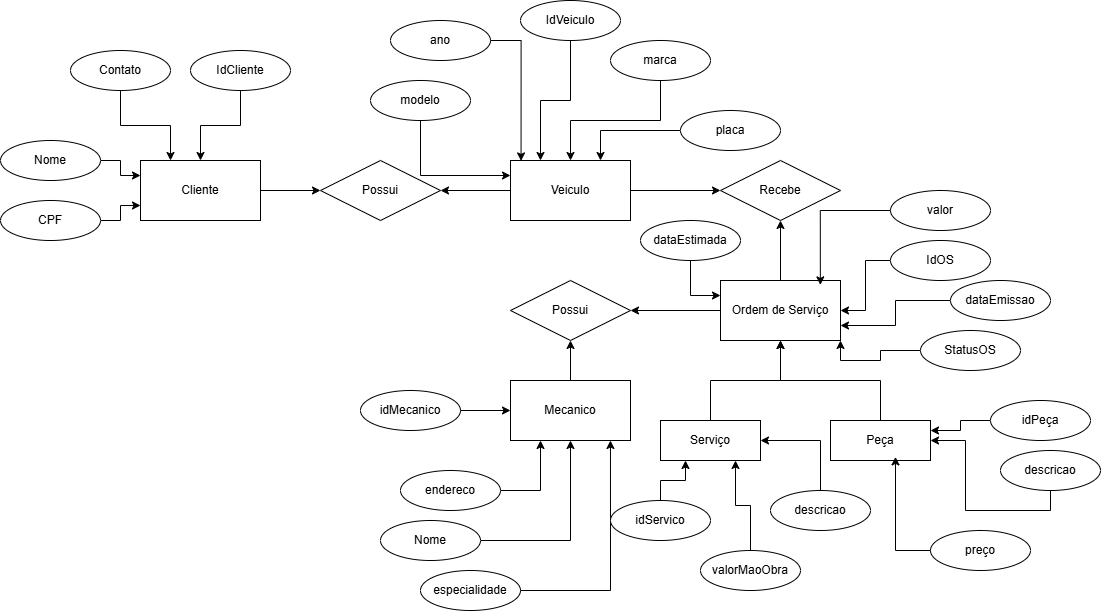

The diagram above was exported from draw.io. Its source (the exported page's mxGraphModel, read from the mxfile embedded in the PNG):
<mxGraphModel dx="1877" dy="1726" grid="1" gridSize="10" guides="1" tooltips="1" connect="1" arrows="1" fold="1" page="1" pageScale="1" pageWidth="827" pageHeight="1169" math="0" shadow="0">
  <root>
    <mxCell id="0" />
    <mxCell id="1" parent="0" />
    <mxCell id="AKMnLNboluOUYQBTfOU4-8" value="" style="edgeStyle=orthogonalEdgeStyle;rounded=0;orthogonalLoop=1;jettySize=auto;html=1;" edge="1" parent="1" source="AKMnLNboluOUYQBTfOU4-1" target="AKMnLNboluOUYQBTfOU4-5">
      <mxGeometry relative="1" as="geometry" />
    </mxCell>
    <mxCell id="AKMnLNboluOUYQBTfOU4-1" value="Cliente" style="rounded=0;whiteSpace=wrap;html=1;" vertex="1" parent="1">
      <mxGeometry x="60" y="130" width="120" height="60" as="geometry" />
    </mxCell>
    <mxCell id="AKMnLNboluOUYQBTfOU4-9" value="" style="edgeStyle=orthogonalEdgeStyle;rounded=0;orthogonalLoop=1;jettySize=auto;html=1;" edge="1" parent="1" source="AKMnLNboluOUYQBTfOU4-2" target="AKMnLNboluOUYQBTfOU4-5">
      <mxGeometry relative="1" as="geometry" />
    </mxCell>
    <mxCell id="AKMnLNboluOUYQBTfOU4-14" value="" style="edgeStyle=orthogonalEdgeStyle;rounded=0;orthogonalLoop=1;jettySize=auto;html=1;" edge="1" parent="1" source="AKMnLNboluOUYQBTfOU4-2" target="AKMnLNboluOUYQBTfOU4-13">
      <mxGeometry relative="1" as="geometry" />
    </mxCell>
    <mxCell id="AKMnLNboluOUYQBTfOU4-2" value="Veiculo" style="rounded=0;whiteSpace=wrap;html=1;" vertex="1" parent="1">
      <mxGeometry x="430" y="130" width="120" height="60" as="geometry" />
    </mxCell>
    <mxCell id="AKMnLNboluOUYQBTfOU4-12" value="" style="edgeStyle=orthogonalEdgeStyle;rounded=0;orthogonalLoop=1;jettySize=auto;html=1;" edge="1" parent="1" source="AKMnLNboluOUYQBTfOU4-3" target="AKMnLNboluOUYQBTfOU4-10">
      <mxGeometry relative="1" as="geometry" />
    </mxCell>
    <mxCell id="AKMnLNboluOUYQBTfOU4-3" value="Mecanico" style="rounded=0;whiteSpace=wrap;html=1;" vertex="1" parent="1">
      <mxGeometry x="430" y="350" width="120" height="60" as="geometry" />
    </mxCell>
    <mxCell id="AKMnLNboluOUYQBTfOU4-15" value="" style="edgeStyle=orthogonalEdgeStyle;rounded=0;orthogonalLoop=1;jettySize=auto;html=1;" edge="1" parent="1" source="AKMnLNboluOUYQBTfOU4-4" target="AKMnLNboluOUYQBTfOU4-13">
      <mxGeometry relative="1" as="geometry" />
    </mxCell>
    <mxCell id="AKMnLNboluOUYQBTfOU4-53" style="edgeStyle=orthogonalEdgeStyle;rounded=0;orthogonalLoop=1;jettySize=auto;html=1;entryX=1;entryY=0.5;entryDx=0;entryDy=0;" edge="1" parent="1" source="AKMnLNboluOUYQBTfOU4-4" target="AKMnLNboluOUYQBTfOU4-10">
      <mxGeometry relative="1" as="geometry" />
    </mxCell>
    <mxCell id="AKMnLNboluOUYQBTfOU4-4" value="Ordem de Serviço" style="rounded=0;whiteSpace=wrap;html=1;" vertex="1" parent="1">
      <mxGeometry x="640" y="250" width="120" height="60" as="geometry" />
    </mxCell>
    <mxCell id="AKMnLNboluOUYQBTfOU4-5" value="Possui" style="shape=rhombus;perimeter=rhombusPerimeter;whiteSpace=wrap;html=1;align=center;" vertex="1" parent="1">
      <mxGeometry x="240" y="130" width="120" height="60" as="geometry" />
    </mxCell>
    <mxCell id="AKMnLNboluOUYQBTfOU4-10" value="Possui" style="shape=rhombus;perimeter=rhombusPerimeter;whiteSpace=wrap;html=1;align=center;" vertex="1" parent="1">
      <mxGeometry x="430" y="250" width="120" height="60" as="geometry" />
    </mxCell>
    <mxCell id="AKMnLNboluOUYQBTfOU4-13" value="Recebe" style="shape=rhombus;perimeter=rhombusPerimeter;whiteSpace=wrap;html=1;align=center;" vertex="1" parent="1">
      <mxGeometry x="640" y="130" width="120" height="60" as="geometry" />
    </mxCell>
    <mxCell id="AKMnLNboluOUYQBTfOU4-34" style="edgeStyle=orthogonalEdgeStyle;rounded=0;orthogonalLoop=1;jettySize=auto;html=1;entryX=0;entryY=0.25;entryDx=0;entryDy=0;" edge="1" parent="1" source="AKMnLNboluOUYQBTfOU4-16" target="AKMnLNboluOUYQBTfOU4-1">
      <mxGeometry relative="1" as="geometry" />
    </mxCell>
    <mxCell id="AKMnLNboluOUYQBTfOU4-16" value="Nome" style="ellipse;whiteSpace=wrap;html=1;align=center;" vertex="1" parent="1">
      <mxGeometry x="-80" y="110" width="100" height="40" as="geometry" />
    </mxCell>
    <mxCell id="AKMnLNboluOUYQBTfOU4-30" value="" style="edgeStyle=orthogonalEdgeStyle;rounded=0;orthogonalLoop=1;jettySize=auto;html=1;entryX=0.25;entryY=0;entryDx=0;entryDy=0;" edge="1" parent="1" source="AKMnLNboluOUYQBTfOU4-17" target="AKMnLNboluOUYQBTfOU4-1">
      <mxGeometry relative="1" as="geometry" />
    </mxCell>
    <mxCell id="AKMnLNboluOUYQBTfOU4-17" value="Contato" style="ellipse;whiteSpace=wrap;html=1;align=center;" vertex="1" parent="1">
      <mxGeometry x="-10" y="20" width="100" height="40" as="geometry" />
    </mxCell>
    <mxCell id="AKMnLNboluOUYQBTfOU4-29" value="" style="edgeStyle=orthogonalEdgeStyle;rounded=0;orthogonalLoop=1;jettySize=auto;html=1;" edge="1" parent="1" source="AKMnLNboluOUYQBTfOU4-18" target="AKMnLNboluOUYQBTfOU4-1">
      <mxGeometry relative="1" as="geometry" />
    </mxCell>
    <mxCell id="AKMnLNboluOUYQBTfOU4-18" value="IdCliente" style="ellipse;whiteSpace=wrap;html=1;align=center;" vertex="1" parent="1">
      <mxGeometry x="110" y="20" width="100" height="40" as="geometry" />
    </mxCell>
    <mxCell id="AKMnLNboluOUYQBTfOU4-35" style="edgeStyle=orthogonalEdgeStyle;rounded=0;orthogonalLoop=1;jettySize=auto;html=1;entryX=0;entryY=0.75;entryDx=0;entryDy=0;" edge="1" parent="1" source="AKMnLNboluOUYQBTfOU4-19" target="AKMnLNboluOUYQBTfOU4-1">
      <mxGeometry relative="1" as="geometry" />
    </mxCell>
    <mxCell id="AKMnLNboluOUYQBTfOU4-19" value="CPF" style="ellipse;whiteSpace=wrap;html=1;align=center;" vertex="1" parent="1">
      <mxGeometry x="-80" y="170" width="100" height="40" as="geometry" />
    </mxCell>
    <mxCell id="AKMnLNboluOUYQBTfOU4-38" style="edgeStyle=orthogonalEdgeStyle;rounded=0;orthogonalLoop=1;jettySize=auto;html=1;entryX=0.25;entryY=0;entryDx=0;entryDy=0;" edge="1" parent="1" source="AKMnLNboluOUYQBTfOU4-20" target="AKMnLNboluOUYQBTfOU4-2">
      <mxGeometry relative="1" as="geometry" />
    </mxCell>
    <mxCell id="AKMnLNboluOUYQBTfOU4-20" value="IdVeiculo" style="ellipse;whiteSpace=wrap;html=1;align=center;" vertex="1" parent="1">
      <mxGeometry x="440" y="-30" width="100" height="40" as="geometry" />
    </mxCell>
    <mxCell id="AKMnLNboluOUYQBTfOU4-37" style="edgeStyle=orthogonalEdgeStyle;rounded=0;orthogonalLoop=1;jettySize=auto;html=1;entryX=0;entryY=0.25;entryDx=0;entryDy=0;exitX=0.5;exitY=1;exitDx=0;exitDy=0;" edge="1" parent="1" source="AKMnLNboluOUYQBTfOU4-21" target="AKMnLNboluOUYQBTfOU4-2">
      <mxGeometry relative="1" as="geometry" />
    </mxCell>
    <mxCell id="AKMnLNboluOUYQBTfOU4-21" value="modelo" style="ellipse;whiteSpace=wrap;html=1;align=center;" vertex="1" parent="1">
      <mxGeometry x="290" y="50" width="100" height="40" as="geometry" />
    </mxCell>
    <mxCell id="AKMnLNboluOUYQBTfOU4-39" style="edgeStyle=orthogonalEdgeStyle;rounded=0;orthogonalLoop=1;jettySize=auto;html=1;entryX=0.5;entryY=0;entryDx=0;entryDy=0;" edge="1" parent="1" source="AKMnLNboluOUYQBTfOU4-22" target="AKMnLNboluOUYQBTfOU4-2">
      <mxGeometry relative="1" as="geometry" />
    </mxCell>
    <mxCell id="AKMnLNboluOUYQBTfOU4-22" value="marca" style="ellipse;whiteSpace=wrap;html=1;align=center;" vertex="1" parent="1">
      <mxGeometry x="530" y="10" width="100" height="40" as="geometry" />
    </mxCell>
    <mxCell id="AKMnLNboluOUYQBTfOU4-40" style="edgeStyle=orthogonalEdgeStyle;rounded=0;orthogonalLoop=1;jettySize=auto;html=1;entryX=0.75;entryY=0;entryDx=0;entryDy=0;" edge="1" parent="1" source="AKMnLNboluOUYQBTfOU4-23" target="AKMnLNboluOUYQBTfOU4-2">
      <mxGeometry relative="1" as="geometry" />
    </mxCell>
    <mxCell id="AKMnLNboluOUYQBTfOU4-23" value="placa" style="ellipse;whiteSpace=wrap;html=1;align=center;" vertex="1" parent="1">
      <mxGeometry x="600" y="80" width="100" height="40" as="geometry" />
    </mxCell>
    <mxCell id="AKMnLNboluOUYQBTfOU4-41" style="edgeStyle=orthogonalEdgeStyle;rounded=0;orthogonalLoop=1;jettySize=auto;html=1;entryX=0;entryY=0.5;entryDx=0;entryDy=0;" edge="1" parent="1" source="AKMnLNboluOUYQBTfOU4-24" target="AKMnLNboluOUYQBTfOU4-3">
      <mxGeometry relative="1" as="geometry" />
    </mxCell>
    <mxCell id="AKMnLNboluOUYQBTfOU4-24" value="idMecanico" style="ellipse;whiteSpace=wrap;html=1;align=center;" vertex="1" parent="1">
      <mxGeometry x="280" y="360" width="100" height="40" as="geometry" />
    </mxCell>
    <mxCell id="AKMnLNboluOUYQBTfOU4-32" value="" style="edgeStyle=orthogonalEdgeStyle;rounded=0;orthogonalLoop=1;jettySize=auto;html=1;" edge="1" parent="1" source="AKMnLNboluOUYQBTfOU4-25" target="AKMnLNboluOUYQBTfOU4-4">
      <mxGeometry relative="1" as="geometry" />
    </mxCell>
    <mxCell id="AKMnLNboluOUYQBTfOU4-25" value="IdOS" style="ellipse;whiteSpace=wrap;html=1;align=center;" vertex="1" parent="1">
      <mxGeometry x="810" y="210" width="100" height="40" as="geometry" />
    </mxCell>
    <mxCell id="AKMnLNboluOUYQBTfOU4-42" style="edgeStyle=orthogonalEdgeStyle;rounded=0;orthogonalLoop=1;jettySize=auto;html=1;entryX=0.25;entryY=1;entryDx=0;entryDy=0;" edge="1" parent="1" source="AKMnLNboluOUYQBTfOU4-26" target="AKMnLNboluOUYQBTfOU4-3">
      <mxGeometry relative="1" as="geometry" />
    </mxCell>
    <mxCell id="AKMnLNboluOUYQBTfOU4-26" value="endereco" style="ellipse;whiteSpace=wrap;html=1;align=center;" vertex="1" parent="1">
      <mxGeometry x="320" y="440" width="100" height="40" as="geometry" />
    </mxCell>
    <mxCell id="AKMnLNboluOUYQBTfOU4-56" style="edgeStyle=orthogonalEdgeStyle;rounded=0;orthogonalLoop=1;jettySize=auto;html=1;" edge="1" parent="1" source="AKMnLNboluOUYQBTfOU4-27" target="AKMnLNboluOUYQBTfOU4-3">
      <mxGeometry relative="1" as="geometry" />
    </mxCell>
    <mxCell id="AKMnLNboluOUYQBTfOU4-27" value="Nome" style="ellipse;whiteSpace=wrap;html=1;align=center;" vertex="1" parent="1">
      <mxGeometry x="300" y="490" width="100" height="40" as="geometry" />
    </mxCell>
    <mxCell id="AKMnLNboluOUYQBTfOU4-28" value="especialidade" style="ellipse;whiteSpace=wrap;html=1;align=center;" vertex="1" parent="1">
      <mxGeometry x="340" y="540" width="100" height="40" as="geometry" />
    </mxCell>
    <mxCell id="AKMnLNboluOUYQBTfOU4-55" style="edgeStyle=orthogonalEdgeStyle;rounded=0;orthogonalLoop=1;jettySize=auto;html=1;entryX=1;entryY=1;entryDx=0;entryDy=0;" edge="1" parent="1" source="AKMnLNboluOUYQBTfOU4-31" target="AKMnLNboluOUYQBTfOU4-4">
      <mxGeometry relative="1" as="geometry" />
    </mxCell>
    <mxCell id="AKMnLNboluOUYQBTfOU4-31" value="StatusOS" style="ellipse;whiteSpace=wrap;html=1;align=center;" vertex="1" parent="1">
      <mxGeometry x="840" y="300" width="100" height="40" as="geometry" />
    </mxCell>
    <mxCell id="AKMnLNboluOUYQBTfOU4-36" style="edgeStyle=orthogonalEdgeStyle;rounded=0;orthogonalLoop=1;jettySize=auto;html=1;exitX=0.5;exitY=1;exitDx=0;exitDy=0;" edge="1" parent="1" source="AKMnLNboluOUYQBTfOU4-19" target="AKMnLNboluOUYQBTfOU4-19">
      <mxGeometry relative="1" as="geometry" />
    </mxCell>
    <mxCell id="AKMnLNboluOUYQBTfOU4-51" style="edgeStyle=orthogonalEdgeStyle;rounded=0;orthogonalLoop=1;jettySize=auto;html=1;entryX=1;entryY=0.75;entryDx=0;entryDy=0;" edge="1" parent="1" source="AKMnLNboluOUYQBTfOU4-45" target="AKMnLNboluOUYQBTfOU4-4">
      <mxGeometry relative="1" as="geometry" />
    </mxCell>
    <mxCell id="AKMnLNboluOUYQBTfOU4-45" value="dataEmissao" style="ellipse;whiteSpace=wrap;html=1;align=center;" vertex="1" parent="1">
      <mxGeometry x="870" y="250" width="100" height="40" as="geometry" />
    </mxCell>
    <mxCell id="AKMnLNboluOUYQBTfOU4-46" value="valor" style="ellipse;whiteSpace=wrap;html=1;align=center;" vertex="1" parent="1">
      <mxGeometry x="810" y="160" width="100" height="40" as="geometry" />
    </mxCell>
    <mxCell id="AKMnLNboluOUYQBTfOU4-54" style="edgeStyle=orthogonalEdgeStyle;rounded=0;orthogonalLoop=1;jettySize=auto;html=1;exitX=0.5;exitY=1;exitDx=0;exitDy=0;entryX=0;entryY=0.25;entryDx=0;entryDy=0;" edge="1" parent="1" source="AKMnLNboluOUYQBTfOU4-47" target="AKMnLNboluOUYQBTfOU4-4">
      <mxGeometry relative="1" as="geometry" />
    </mxCell>
    <mxCell id="AKMnLNboluOUYQBTfOU4-47" value="dataEstimada" style="ellipse;whiteSpace=wrap;html=1;align=center;" vertex="1" parent="1">
      <mxGeometry x="560" y="190" width="100" height="40" as="geometry" />
    </mxCell>
    <mxCell id="AKMnLNboluOUYQBTfOU4-48" value="ano" style="ellipse;whiteSpace=wrap;html=1;align=center;" vertex="1" parent="1">
      <mxGeometry x="310" y="-10" width="100" height="40" as="geometry" />
    </mxCell>
    <mxCell id="AKMnLNboluOUYQBTfOU4-49" style="edgeStyle=orthogonalEdgeStyle;rounded=0;orthogonalLoop=1;jettySize=auto;html=1;entryX=0.088;entryY=0.007;entryDx=0;entryDy=0;entryPerimeter=0;" edge="1" parent="1" source="AKMnLNboluOUYQBTfOU4-48" target="AKMnLNboluOUYQBTfOU4-2">
      <mxGeometry relative="1" as="geometry" />
    </mxCell>
    <mxCell id="AKMnLNboluOUYQBTfOU4-52" style="edgeStyle=orthogonalEdgeStyle;rounded=0;orthogonalLoop=1;jettySize=auto;html=1;entryX=0.832;entryY=0.073;entryDx=0;entryDy=0;entryPerimeter=0;" edge="1" parent="1" source="AKMnLNboluOUYQBTfOU4-46" target="AKMnLNboluOUYQBTfOU4-4">
      <mxGeometry relative="1" as="geometry" />
    </mxCell>
    <mxCell id="AKMnLNboluOUYQBTfOU4-57" style="edgeStyle=orthogonalEdgeStyle;rounded=0;orthogonalLoop=1;jettySize=auto;html=1;entryX=0.833;entryY=1;entryDx=0;entryDy=0;entryPerimeter=0;exitX=1;exitY=0.5;exitDx=0;exitDy=0;" edge="1" parent="1" source="AKMnLNboluOUYQBTfOU4-28" target="AKMnLNboluOUYQBTfOU4-3">
      <mxGeometry relative="1" as="geometry" />
    </mxCell>
    <mxCell id="AKMnLNboluOUYQBTfOU4-58" value="Serviço" style="whiteSpace=wrap;html=1;align=center;" vertex="1" parent="1">
      <mxGeometry x="580" y="390" width="100" height="40" as="geometry" />
    </mxCell>
    <mxCell id="AKMnLNboluOUYQBTfOU4-59" value="Peça" style="whiteSpace=wrap;html=1;align=center;" vertex="1" parent="1">
      <mxGeometry x="750" y="390" width="100" height="40" as="geometry" />
    </mxCell>
    <mxCell id="AKMnLNboluOUYQBTfOU4-60" style="edgeStyle=orthogonalEdgeStyle;rounded=0;orthogonalLoop=1;jettySize=auto;html=1;" edge="1" parent="1" source="AKMnLNboluOUYQBTfOU4-58" target="AKMnLNboluOUYQBTfOU4-4">
      <mxGeometry relative="1" as="geometry" />
    </mxCell>
    <mxCell id="AKMnLNboluOUYQBTfOU4-61" style="edgeStyle=orthogonalEdgeStyle;rounded=0;orthogonalLoop=1;jettySize=auto;html=1;entryX=0.5;entryY=1;entryDx=0;entryDy=0;" edge="1" parent="1" source="AKMnLNboluOUYQBTfOU4-59" target="AKMnLNboluOUYQBTfOU4-4">
      <mxGeometry relative="1" as="geometry" />
    </mxCell>
    <mxCell id="AKMnLNboluOUYQBTfOU4-70" value="" style="edgeStyle=orthogonalEdgeStyle;rounded=0;orthogonalLoop=1;jettySize=auto;html=1;entryX=0.25;entryY=1;entryDx=0;entryDy=0;" edge="1" parent="1" source="AKMnLNboluOUYQBTfOU4-62" target="AKMnLNboluOUYQBTfOU4-58">
      <mxGeometry relative="1" as="geometry" />
    </mxCell>
    <mxCell id="AKMnLNboluOUYQBTfOU4-62" value="idServico" style="ellipse;whiteSpace=wrap;html=1;align=center;" vertex="1" parent="1">
      <mxGeometry x="530" y="470" width="100" height="40" as="geometry" />
    </mxCell>
    <mxCell id="AKMnLNboluOUYQBTfOU4-71" style="edgeStyle=orthogonalEdgeStyle;rounded=0;orthogonalLoop=1;jettySize=auto;html=1;entryX=1;entryY=0.5;entryDx=0;entryDy=0;exitX=0.5;exitY=0;exitDx=0;exitDy=0;" edge="1" parent="1" source="AKMnLNboluOUYQBTfOU4-63" target="AKMnLNboluOUYQBTfOU4-58">
      <mxGeometry relative="1" as="geometry" />
    </mxCell>
    <mxCell id="AKMnLNboluOUYQBTfOU4-63" value="descricao" style="ellipse;whiteSpace=wrap;html=1;align=center;" vertex="1" parent="1">
      <mxGeometry x="690" y="460" width="100" height="40" as="geometry" />
    </mxCell>
    <mxCell id="AKMnLNboluOUYQBTfOU4-72" style="edgeStyle=orthogonalEdgeStyle;rounded=0;orthogonalLoop=1;jettySize=auto;html=1;entryX=0.75;entryY=1;entryDx=0;entryDy=0;" edge="1" parent="1" source="AKMnLNboluOUYQBTfOU4-64" target="AKMnLNboluOUYQBTfOU4-58">
      <mxGeometry relative="1" as="geometry" />
    </mxCell>
    <mxCell id="AKMnLNboluOUYQBTfOU4-64" value="valorMaoObra" style="ellipse;whiteSpace=wrap;html=1;align=center;" vertex="1" parent="1">
      <mxGeometry x="620" y="520" width="100" height="40" as="geometry" />
    </mxCell>
    <mxCell id="AKMnLNboluOUYQBTfOU4-68" style="edgeStyle=orthogonalEdgeStyle;rounded=0;orthogonalLoop=1;jettySize=auto;html=1;entryX=1;entryY=0.25;entryDx=0;entryDy=0;" edge="1" parent="1" source="AKMnLNboluOUYQBTfOU4-65" target="AKMnLNboluOUYQBTfOU4-59">
      <mxGeometry relative="1" as="geometry" />
    </mxCell>
    <mxCell id="AKMnLNboluOUYQBTfOU4-65" value="idPeça" style="ellipse;whiteSpace=wrap;html=1;align=center;" vertex="1" parent="1">
      <mxGeometry x="910" y="370" width="100" height="40" as="geometry" />
    </mxCell>
    <mxCell id="AKMnLNboluOUYQBTfOU4-69" style="edgeStyle=orthogonalEdgeStyle;rounded=0;orthogonalLoop=1;jettySize=auto;html=1;exitX=0.5;exitY=1;exitDx=0;exitDy=0;entryX=1;entryY=0.5;entryDx=0;entryDy=0;" edge="1" parent="1" source="AKMnLNboluOUYQBTfOU4-66" target="AKMnLNboluOUYQBTfOU4-59">
      <mxGeometry relative="1" as="geometry" />
    </mxCell>
    <mxCell id="AKMnLNboluOUYQBTfOU4-66" value="descricao" style="ellipse;whiteSpace=wrap;html=1;align=center;" vertex="1" parent="1">
      <mxGeometry x="920" y="420" width="100" height="40" as="geometry" />
    </mxCell>
    <mxCell id="AKMnLNboluOUYQBTfOU4-67" value="preço" style="ellipse;whiteSpace=wrap;html=1;align=center;" vertex="1" parent="1">
      <mxGeometry x="850" y="500" width="100" height="40" as="geometry" />
    </mxCell>
    <mxCell id="AKMnLNboluOUYQBTfOU4-73" style="edgeStyle=orthogonalEdgeStyle;rounded=0;orthogonalLoop=1;jettySize=auto;html=1;entryX=0.65;entryY=0.91;entryDx=0;entryDy=0;entryPerimeter=0;exitX=0;exitY=0.5;exitDx=0;exitDy=0;" edge="1" parent="1" source="AKMnLNboluOUYQBTfOU4-67" target="AKMnLNboluOUYQBTfOU4-59">
      <mxGeometry relative="1" as="geometry" />
    </mxCell>
  </root>
</mxGraphModel>